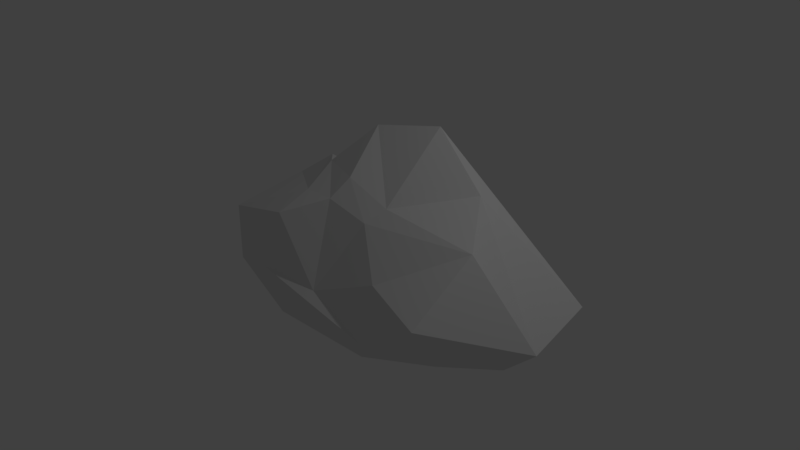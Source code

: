 # Source: Clouds.blend  (saved by Blender 2.78.0; exported with 4.5.12 LTS)
import bpy
from mathutils import Matrix  # noqa: F401  (used for matrix-valued properties, if any)

bpy.ops.wm.read_factory_settings(use_empty=True)
scene = bpy.context.scene
scene.name = 'Scene'

# ---- collections
col_collection_1 = bpy.data.collections.new('Collection 1'); scene.collection.children.link(col_collection_1)

# ---- world
world_world = bpy.data.worlds.new('World'); scene.world = world_world
world_world.color = (0.05088, 0.05088, 0.05088)
world_world.use_sun_shadow = False
world_world.sun_shadow_jitter_overblur = 0.0
world_world.cycles.sampling_method = 'MANUAL'

# ---- cameras
cam_camera = bpy.data.cameras.new('Camera')
cam_camera.clip_end = 100.0
cam_camera.lens = 35.0
cam_camera.sensor_width = 32.0
cam_camera.sensor_height = 18.0
cam_camera.ortho_scale = 7.314
cam_camera.dof.focus_distance = 0.0
cam_camera.dof.aperture_fstop = 128.0

# ---- lights
light_lamp = bpy.data.lights.new('Lamp', 'POINT')
light_lamp.transmission_factor = 0.0
light_lamp.cutoff_distance = 30.0
light_lamp.energy = 100.0
light_lamp.shadow_buffer_clip_start = 1.001
light_lamp.shadow_soft_size = 0.1
light_lamp.shadow_maximum_resolution = 0.006
light_lamp.use_absolute_resolution = True

# ---- meshes
me_icosphere = bpy.data.meshes.new('Icosphere')
me_icosphere.from_pydata([(-0.6315, -1.0, 7.131e-08), (1.048, -0.4403, -0.7409), (2.392, -0.5106, 0.1132), (-0.5781, -0.7035, 0.9941), (-1.831, -0.1497, -0.08725), (-1.157, -0.4472, -0.7236), (1.49, 1.184, -0.4083), (1.093, 0.3578, 0.9116), (-0.7045, 0.6273, 0.8606), (-1.197, 0.9171, -0.4149), (-0.01355, 0.5791, -0.7888), (-0.03644, 1.136, 0.2527), (1.312, -1.024, 0.1114), (0.3542, -0.8507, -0.4253), (2.332, -0.4946, -0.408), (0.01171, -0.5257, -0.8506), (-0.9405, -0.8507, -0.4253), (-0.7148, -0.9077, 0.4588), (1.06, -0.5431, 1.07), (-1.131, -0.8507, 0.1625), (-1.927, -0.5532, 0.6814), (-1.44, -0.2262, -0.2629), (0.6021, 0.002958, -0.9585), (-0.309, -4.157e-08, -0.9511), (2.781, -0.1545, 0.0441), (2.718, 0.0684, -0.8366), (1.115, -0.297, 1.151), (1.999, 0.2844, 1.177), (-2.108, 0.1549, 0.5623), (-0.8692, -0.1347, 1.031), (-0.9969, 0.2452, -0.7375), (-1.872, 0.4629, -0.3889), (0.6897, 1.777, -0.5527), (2.053, 0.9179, 0.3319), (0.06105, -0.1292, 0.9673), (-0.7183, 0.8001, 0.3841), (-0.3594, 0.7261, -0.5969), (0.6672, 0.9633, 0.3038), (-0.2541, 1.587, -0.4094), (0.5256, 0.8004, 0.5239), (-0.132, 0.8968, 0.501), (-0.8997, 0.988, -0.1605)], [], [(0, 13, 12), (1, 13, 15), (0, 12, 17), (0, 17, 19), (0, 19, 16), (1, 15, 22), (2, 14, 24), (3, 18, 26), (4, 20, 28), (5, 21, 30), (1, 22, 25), (2, 24, 27), (3, 26, 29), (4, 28, 31), (5, 30, 23), (6, 32, 37), (7, 33, 39), (8, 34, 40), (9, 35, 41), (10, 36, 38), (38, 41, 11), (38, 36, 41), (36, 9, 41), (41, 40, 11), (41, 35, 40), (35, 8, 40), (40, 39, 11), (40, 34, 39), (34, 7, 39), (39, 37, 11), (39, 33, 37), (33, 6, 37), (37, 38, 11), (37, 32, 38), (32, 10, 38), (23, 36, 10), (23, 30, 36), (30, 9, 36), (31, 35, 9), (31, 28, 35), (28, 8, 35), (29, 34, 8), (29, 26, 34), (26, 7, 34), (27, 33, 7), (27, 24, 33), (24, 6, 33), (25, 32, 6), (25, 22, 32), (22, 10, 32), (30, 31, 9), (30, 21, 31), (21, 4, 31), (28, 29, 8), (28, 20, 29), (20, 3, 29), (26, 27, 7), (26, 18, 27), (18, 2, 27), (24, 25, 6), (24, 14, 25), (14, 1, 25), (22, 23, 10), (22, 15, 23), (15, 5, 23), (16, 21, 5), (16, 19, 21), (19, 4, 21), (19, 20, 4), (19, 17, 20), (17, 3, 20), (17, 18, 3), (17, 12, 18), (12, 2, 18), (15, 16, 5), (15, 13, 16), (13, 0, 16), (12, 14, 2), (12, 13, 14), (13, 1, 14)])
me_icosphere.use_remesh_preserve_volume = False
me_icosphere.use_remesh_preserve_attributes = False
me_icosphere.use_mirror_vertex_groups = False
me_icosphere.update()

# ---- objects
ob_cloud_1 = bpy.data.objects.new('Cloud 1', me_icosphere)
ob_lamp = bpy.data.objects.new('Lamp', light_lamp)
ob_camera = bpy.data.objects.new('Camera', cam_camera)

# ---- transforms, parenting, visibility, modifiers, constraints
ob_cloud_1.location = (0.0, 0.0, 0.0)
ob_cloud_1.rotation_euler = (1.571, -0.0, 0.0)
ob_cloud_1.lineart.crease_threshold = 0.0
ob_lamp.location = (4.076, 1.005, 5.904)
ob_lamp.rotation_euler = (0.6503, 0.05522, 1.866)
ob_lamp.lock_rotations_4d = False
ob_lamp.empty_display_type = 'ARROWS'
ob_lamp.color = (0.0, 0.0, 0.0, 0.0)
ob_lamp.lineart.crease_threshold = 0.0
ob_camera.location = (7.481, -6.508, 5.344)
ob_camera.rotation_euler = (1.109, 0.0, 0.8149)
ob_camera.lock_rotations_4d = False
ob_camera.empty_display_type = 'ARROWS'
ob_camera.color = (0.0, 0.0, 0.0, 0.0)
ob_camera.display_type = 'WIRE'
ob_camera.lineart.crease_threshold = 0.0

# ---- collection membership
col_collection_1.objects.link(ob_cloud_1)
col_collection_1.objects.link(ob_lamp)
col_collection_1.objects.link(ob_camera)

# ---- scene / render settings (as saved in the file)
scene.camera = ob_camera
scene.frame_start = 1; scene.frame_end = 250; scene.frame_set(1)
scene.render.engine = 'BLENDER_EEVEE_NEXT'
scene.render.resolution_percentage = 50
scene.render.dither_intensity = 0.0
scene.cycles.use_denoising = False
scene.cycles.samples = 128
scene.cycles.sampling_pattern = 'TABULATED_SOBOL'
scene.cycles.light_sampling_threshold = 0.0
scene.cycles.use_adaptive_sampling = False
scene.cycles.use_light_tree = False
scene.cycles.blur_glossy = 0.0
scene.cycles.sample_clamp_indirect = 0.0
scene.view_settings.view_transform = 'Standard'
bpy.context.view_layer.update()
